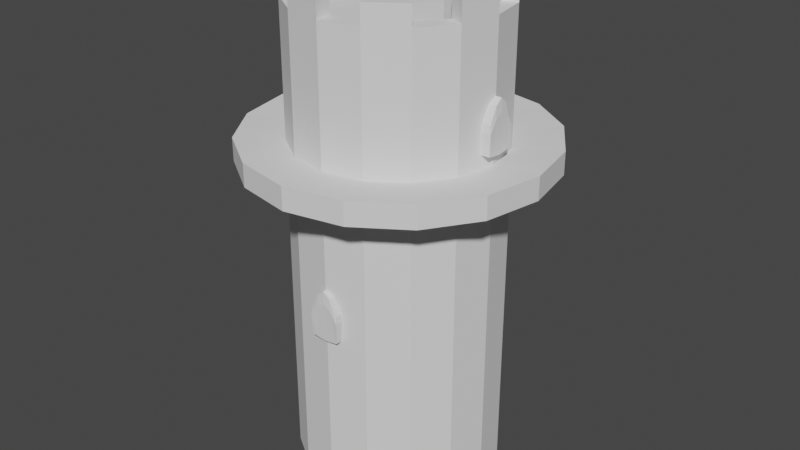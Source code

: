 # Source: tower_0.blend  (saved by Blender 2.83.18; exported with 4.5.12 LTS)
import bpy
from mathutils import Matrix  # noqa: F401  (used for matrix-valued properties, if any)

bpy.ops.wm.read_factory_settings(use_empty=True)
scene = bpy.context.scene
scene.name = 'Scene'

# ---- collections
col_collection = bpy.data.collections.new('Collection'); scene.collection.children.link(col_collection)

# ---- world
world_world = bpy.data.worlds.new('World'); scene.world = world_world
world_world.use_nodes = True; world_world.node_tree.nodes.clear()
_N = world_world.node_tree.nodes; _L = world_world.node_tree.links
n0 = _N.new('ShaderNodeOutputWorld'); n0.name = 'World Output'; n0.location = (300, 300)
n1 = _N.new('ShaderNodeBackground'); n1.name = 'Background'; n1.location = (10, 300)
n1.inputs[0].default_value = (0.05088, 0.05088, 0.05088, 1.0)
_L.new(n1.outputs[0], n0.inputs[0])
n0.is_active_output = True
world_world.color = (0.05088, 0.05088, 0.05088)
world_world.use_sun_shadow = False
world_world.sun_shadow_jitter_overblur = 0.0

# ---- meshes
me_cylinder = bpy.data.meshes.new('Cylinder')
me_cylinder.from_pydata([(5.536e-07, -6.906, 27.94), (5.536e-07, -6.906, -3.173), (-2.643, -6.38, 27.94), (-2.643, -6.38, -3.173), (-4.883, -4.883, 27.94), (-4.883, -4.883, -3.173), (-6.38, -2.643, 27.94), (-6.38, -2.643, -3.173), (-6.906, 2.508e-07, 27.94), (-6.906, 2.508e-07, -3.173), (-6.38, 2.643, 27.94), (-6.38, 2.643, -3.173), (-4.883, 4.883, 27.94), (-4.883, 4.883, -3.173), (-2.643, 6.38, 27.94), (-2.643, 6.38, -3.173), (-4.891e-07, 6.906, 27.94), (-4.891e-07, 6.906, -3.173), (2.643, 6.38, 27.94), (2.643, 6.38, -3.173), (4.883, 4.883, 27.94), (4.883, 4.883, -3.173), (6.38, 2.643, 27.94), (6.38, 2.643, -3.173), (6.906, -1.334e-07, 27.94), (6.906, -1.334e-07, -3.173), (6.38, -2.643, 27.94), (6.38, -2.643, -3.173), (4.883, -4.883, 27.94), (4.883, -4.883, -3.173), (2.643, -6.38, 27.94), (2.643, -6.38, -3.173), (5.536e-07, -6.906, 19.14), (-2.643, -6.38, 19.14), (-4.883, -4.883, 19.14), (-6.38, -2.643, 19.14), (-6.906, 2.508e-07, 19.14), (-6.38, 2.643, 19.14), (-4.883, 4.883, 19.14), (-2.643, 6.38, 19.14), (-4.891e-07, 6.906, 19.14), (2.643, 6.38, 19.14), (4.883, 4.883, 19.14), (6.38, 2.643, 19.14), (6.906, -1.334e-07, 19.14), (6.38, -2.643, 19.14), (4.883, -4.883, 19.14), (2.643, -6.38, 19.14), (5.536e-07, -6.906, 18.09), (-2.643, -6.38, 18.09), (-4.883, -4.883, 18.09), (-6.38, -2.643, 18.09), (-6.906, 2.508e-07, 18.09), (-6.38, 2.643, 18.09), (-4.883, 4.883, 18.09), (-2.643, 6.38, 18.09), (-4.891e-07, 6.906, 18.09), (2.643, 6.38, 18.09), (4.883, 4.883, 18.09), (6.38, 2.643, 18.09), (6.906, -1.334e-07, 18.09), (6.38, -2.643, 18.09), (4.883, -4.883, 18.09), (2.643, -6.38, 18.09), (-3.856, -9.309, 17.85), (-3.856, -9.309, 19.38), (-7.125, -7.125, 17.85), (-7.125, -7.125, 19.38), (-9.309, -3.856, 17.85), (-9.309, -3.856, 19.38), (-10.08, 3.159e-07, 17.85), (-10.08, 3.159e-07, 19.38), (-9.309, 3.856, 17.85), (-9.309, 3.856, 19.38), (-7.125, 7.125, 17.85), (-7.125, 7.125, 19.38), (-3.856, 9.309, 17.85), (-3.856, 9.309, 19.38), (-7.173e-07, 10.08, 17.85), (-7.173e-07, 10.08, 19.38), (3.856, 9.309, 17.85), (3.856, 9.309, 19.38), (7.125, 7.125, 17.85), (7.125, 7.125, 19.38), (9.309, 3.856, 17.85), (9.309, 3.856, 19.38), (10.08, -2.447e-07, 17.85), (10.08, -2.447e-07, 19.38), (9.309, -3.856, 17.85), (9.309, -3.856, 19.38), (7.125, -7.125, 17.85), (7.125, -7.125, 19.38), (3.856, -9.309, 17.85), (3.856, -9.309, 19.38), (8.042e-07, -10.08, 19.38), (8.042e-07, -10.08, 17.85), (4.69e-07, -5.851, 27.94), (-2.239, -5.405, 27.94), (-4.137, -4.137, 27.94), (-5.405, -2.239, 27.94), (-5.851, 2.178e-07, 27.94), (-5.405, 2.239, 27.94), (-4.137, 4.137, 27.94), (-2.239, 5.405, 27.94), (-4.144e-07, 5.851, 27.94), (2.239, 5.405, 27.94), (4.137, 4.137, 27.94), (5.405, 2.239, 27.94), (5.851, -1.077e-07, 27.94), (5.405, -2.239, 27.94), (4.137, -4.137, 27.94), (2.239, -5.405, 27.94), (4.332e-07, -5.851, 26.95), (-2.239, -5.405, 26.95), (-4.137, -4.137, 26.95), (-5.405, -2.239, 26.95), (-5.851, 2.178e-07, 26.95), (-5.405, 2.239, 26.95), (-4.137, 4.137, 26.95), (-2.239, 5.405, 26.95), (-4.502e-07, 5.851, 26.95), (2.239, 5.405, 26.95), (4.137, 4.137, 26.95), (5.405, 2.239, 26.95), (5.851, -1.077e-07, 26.95), (5.405, -2.239, 26.95), (4.137, -4.137, 26.95), (2.239, -5.405, 26.95), (5.536e-07, -6.906, 29.24), (-2.643, -6.38, 29.24), (-4.883, -4.883, 29.24), (-6.38, -2.643, 29.24), (-6.906, 2.508e-07, 29.24), (-6.38, 2.643, 29.24), (-4.883, 4.883, 29.24), (-2.643, 6.38, 29.24), (-4.891e-07, 6.906, 29.24), (2.643, 6.38, 29.24), (4.883, 4.883, 29.24), (6.38, 2.643, 29.24), (6.906, -1.334e-07, 29.24), (6.38, -2.643, 29.24), (4.883, -4.883, 29.24), (2.643, -6.38, 29.24), (4.69e-07, -5.851, 29.24), (-2.239, -5.405, 29.24), (-4.137, -4.137, 29.24), (-5.405, -2.239, 29.24), (-5.851, 2.178e-07, 29.24), (-5.405, 2.239, 29.24), (-4.137, 4.137, 29.24), (-2.239, 5.405, 29.24), (-4.144e-07, 5.851, 29.24), (2.239, 5.405, 29.24), (4.137, 4.137, 29.24), (5.405, 2.239, 29.24), (5.851, -1.077e-07, 29.24), (5.405, -2.239, 29.24), (4.137, -4.137, 29.24), (2.239, -5.405, 29.24), (-2.231, -5.387, -3.173), (4.726e-07, -5.831, -3.173), (-4.123, -4.123, -3.173), (-5.387, -2.231, -3.173), (-5.831, 2.044e-07, -3.173), (-5.387, 2.231, -3.173), (-4.123, 4.123, -3.173), (-2.231, 5.387, -3.173), (-4.079e-07, 5.831, -3.173), (2.231, 5.387, -3.173), (4.123, 4.123, -3.173), (5.387, 2.231, -3.173), (5.831, -1.2e-07, -3.173), (5.387, -2.231, -3.173), (4.123, -4.123, -3.173), (2.231, -5.387, -3.173), (-2.231, -5.387, 24.37), (-6.808e-07, -5.831, 24.37), (-4.123, -4.123, 24.37), (-5.387, -2.231, 24.37), (-5.831, 2.044e-07, 24.37), (-5.387, 2.231, 24.37), (-4.123, 4.123, 24.37), (-2.231, 5.387, 24.37), (-1.561e-06, 5.831, 24.37), (2.231, 5.387, 24.37), (4.123, 4.123, 24.37), (5.387, 2.231, 24.37), (5.831, -1.2e-07, 24.37), (5.387, -2.231, 24.37), (4.123, -4.123, 24.37), (2.231, -5.387, 24.37), (-7.314e-07, 6.005, 25.85), (-7.314e-07, 6.005, 26.88), (2.298, 5.548, 25.85), (2.298, 5.548, 26.88), (4.246, 4.246, 25.85), (4.246, 4.246, 26.88), (5.548, 2.298, 25.85), (5.548, 2.298, 26.88), (6.005, -1.315e-07, 25.85), (6.005, -1.315e-07, 26.88), (5.548, -2.298, 25.85), (5.548, -2.298, 26.88), (4.246, -4.246, 25.85), (4.246, -4.246, 26.88), (2.298, -5.548, 25.85), (2.298, -5.548, 26.88), (1.753e-07, -6.005, 25.85), (1.753e-07, -6.005, 26.88), (-2.298, -5.548, 25.85), (-2.298, -5.548, 26.88), (-4.246, -4.246, 25.85), (-4.246, -4.246, 26.88), (-5.548, -2.298, 25.85), (-5.548, -2.298, 26.88), (-6.005, 2.026e-07, 25.85), (-6.005, 2.026e-07, 26.88), (-5.548, 2.298, 25.85), (-5.548, 2.298, 26.88), (-4.246, 4.246, 25.85), (-4.246, 4.246, 26.88), (-2.298, 5.548, 25.85), (-2.298, 5.548, 26.88)], [], [(48, 1, 3, 49), (49, 3, 5, 50), (50, 5, 7, 51), (51, 7, 9, 52), (52, 9, 11, 53), (53, 11, 13, 54), (54, 13, 15, 55), (55, 15, 17, 56), (56, 17, 19, 57), (57, 19, 21, 58), (58, 21, 23, 59), (59, 23, 25, 60), (60, 25, 27, 61), (61, 27, 29, 62), (13, 11, 165, 166), (62, 29, 31, 63), (63, 31, 1, 48), (10, 12, 102, 101), (30, 47, 32, 0), (28, 46, 47, 30), (26, 45, 46, 28), (24, 44, 45, 26), (22, 43, 44, 24), (20, 42, 43, 22), (18, 41, 42, 20), (16, 40, 41, 18), (14, 39, 40, 16), (12, 38, 39, 14), (10, 37, 38, 12), (8, 36, 37, 10), (6, 35, 36, 8), (4, 34, 35, 6), (2, 33, 34, 4), (0, 32, 33, 2), (58, 59, 84, 82), (38, 37, 73, 75), (59, 60, 86, 84), (39, 38, 75, 77), (60, 61, 88, 86), (40, 39, 77, 79), (61, 62, 90, 88), (41, 40, 79, 81), (48, 49, 64, 95), (62, 63, 92, 90), (42, 41, 81, 83), (49, 50, 66, 64), (63, 48, 95, 92), (43, 42, 83, 85), (50, 51, 68, 66), (44, 43, 85, 87), (93, 92, 95, 94), (91, 90, 92, 93), (89, 88, 90, 91), (87, 86, 88, 89), (85, 84, 86, 87), (83, 82, 84, 85), (81, 80, 82, 83), (79, 78, 80, 81), (77, 76, 78, 79), (75, 74, 76, 77), (73, 72, 74, 75), (71, 70, 72, 73), (69, 68, 70, 71), (67, 66, 68, 69), (65, 64, 66, 67), (94, 95, 64, 65), (37, 36, 71, 73), (57, 58, 82, 80), (36, 35, 69, 71), (56, 57, 80, 78), (35, 34, 67, 69), (55, 56, 78, 76), (32, 47, 93, 94), (34, 33, 65, 67), (54, 55, 76, 74), (47, 46, 91, 93), (33, 32, 94, 65), (53, 54, 74, 72), (46, 45, 89, 91), (52, 53, 72, 70), (45, 44, 87, 89), (51, 52, 70, 68), (106, 107, 123, 122), (107, 106, 154, 155), (30, 0, 96, 111), (6, 8, 100, 99), (16, 18, 137, 136), (26, 28, 110, 109), (2, 4, 98, 97), (6, 99, 147, 131), (22, 24, 108, 107), (100, 8, 132, 148), (18, 20, 106, 105), (24, 26, 141, 140), (105, 104, 152, 153), (14, 16, 104, 103), (30, 111, 159, 143), (96, 0, 128, 144), (99, 100, 116, 115), (107, 108, 124, 123), (100, 101, 117, 116), (108, 109, 125, 124), (101, 102, 118, 117), (109, 110, 126, 125), (102, 103, 119, 118), (110, 111, 127, 126), (103, 104, 120, 119), (96, 97, 113, 112), (111, 96, 112, 127), (104, 105, 121, 120), (97, 98, 114, 113), (105, 106, 122, 121), (98, 99, 115, 114), (138, 139, 155, 154), (136, 137, 153, 152), (134, 135, 151, 150), (132, 133, 149, 148), (142, 143, 159, 158), (130, 131, 147, 146), (128, 129, 145, 144), (140, 141, 157, 156), (18, 105, 153, 137), (8, 10, 133, 132), (104, 16, 136, 152), (0, 2, 129, 128), (109, 108, 156, 157), (110, 28, 142, 158), (97, 96, 144, 145), (26, 109, 157, 141), (111, 110, 158, 159), (28, 30, 143, 142), (98, 4, 130, 146), (99, 98, 146, 147), (2, 97, 145, 129), (20, 22, 139, 138), (102, 12, 134, 150), (14, 103, 151, 135), (10, 101, 149, 133), (12, 14, 135, 134), (101, 100, 148, 149), (108, 24, 140, 156), (22, 107, 155, 139), (4, 6, 131, 130), (106, 20, 138, 154), (103, 102, 150, 151), (169, 168, 184, 185), (23, 21, 170, 171), (1, 31, 175, 161), (9, 7, 163, 164), (19, 17, 168, 169), (29, 27, 173, 174), (5, 3, 160, 162), (15, 13, 166, 167), (25, 23, 171, 172), (11, 9, 164, 165), (21, 19, 169, 170), (31, 29, 174, 175), (7, 5, 162, 163), (17, 15, 167, 168), (3, 1, 161, 160), (27, 25, 172, 173), (162, 160, 176, 178), (170, 169, 185, 186), (163, 162, 178, 179), (171, 170, 186, 187), (164, 163, 179, 180), (172, 171, 187, 188), (165, 164, 180, 181), (173, 172, 188, 189), (166, 165, 181, 182), (174, 173, 189, 190), (167, 166, 182, 183), (175, 174, 190, 191), (168, 167, 183, 184), (160, 161, 177, 176), (161, 175, 191, 177), (115, 116, 180, 179), (116, 117, 181, 180), (117, 118, 182, 181), (118, 119, 183, 182), (119, 120, 184, 183), (120, 121, 185, 184), (121, 122, 186, 185), (122, 123, 187, 186), (123, 124, 188, 187), (124, 125, 189, 188), (125, 126, 190, 189), (126, 127, 191, 190), (127, 112, 177, 191), (112, 113, 176, 177), (113, 114, 178, 176), (114, 115, 179, 178), (192, 193, 195, 194), (194, 195, 197, 196), (196, 197, 199, 198), (198, 199, 201, 200), (200, 201, 203, 202), (202, 203, 205, 204), (204, 205, 207, 206), (206, 207, 209, 208), (208, 209, 211, 210), (210, 211, 213, 212), (212, 213, 215, 214), (214, 215, 217, 216), (216, 217, 219, 218), (218, 219, 221, 220), (195, 193, 223, 221, 219, 217, 215, 213, 211, 209, 207, 205, 203, 201, 199, 197), (220, 221, 223, 222), (222, 223, 193, 192), (192, 194, 196, 198, 200, 202, 204, 206, 208, 210, 212, 214, 216, 218, 220, 222)])
_uv = me_cylinder.uv_layers.new(name='UVMap')
_uv.uv.foreach_set('vector', [1.0, 0.6583, 1.0, 1.0, 0.9375, 1.0, 0.9375, 0.6583, 0.9375, 0.6583, 0.9375, 1.0, 0.875, 1.0, 0.875, 0.6583, 0.875, 0.6583, 0.875, 1.0, 0.8125, 1.0, 0.8125, 0.6583, 0.8125, 0.6583, 0.8125, 1.0, 0.75, 1.0, 0.75, 0.6583, 0.75, 0.6583, 0.75, 1.0, 0.6875, 1.0, 0.6875, 0.6583, 0.6875, 0.6583, 0.6875, 1.0, 0.625, 1.0, 0.625, 0.6583, 0.625, 0.6583, 0.625, 1.0, 0.5625, 1.0, 0.5625, 0.6583, 0.5625, 0.6583, 0.5625, 1.0, 0.5, 1.0, 0.5, 0.6583, 0.5, 0.6583, 0.5, 1.0, 0.4375, 1.0, 0.4375, 0.6583, 0.4375, 0.6583, 0.4375, 1.0, 0.375, 1.0, 0.375, 0.6583, 0.375, 0.6583, 0.375, 1.0, 0.3125, 1.0, 0.3125, 0.6583, 0.3125, 0.6583, 0.3125, 1.0, 0.25, 1.0, 0.25, 0.6583, 0.25, 0.6583, 0.25, 1.0, 0.1875, 1.0, 0.1875, 0.6583, 0.1875, 0.6583, 0.1875, 1.0, 0.125, 1.0, 0.125, 0.6583, 0.625, 1.0, 0.6875, 1.0, 0.6875, 1.0, 0.625, 1.0, 0.125, 0.6583, 0.125, 1.0, 0.0625, 1.0, 0.0625, 0.6583, 0.0625, 0.6583, 0.0625, 1.0, 0.0, 1.0, 0.0, 0.6583, 0.6875, 0.5, 0.625, 0.5, 0.625, 0.5, 0.6875, 0.5, 0.0625, 0.5, 0.0625, 0.6415, 0.0, 0.6415, 0.0, 0.5, 0.125, 0.5, 0.125, 0.6415, 0.0625, 0.6415, 0.0625, 0.5, 0.1875, 0.5, 0.1875, 0.6415, 0.125, 0.6415, 0.125, 0.5, 0.25, 0.5, 0.25, 0.6415, 0.1875, 0.6415, 0.1875, 0.5, 0.3125, 0.5, 0.3125, 0.6415, 0.25, 0.6415, 0.25, 0.5, 0.375, 0.5, 0.375, 0.6415, 0.3125, 0.6415, 0.3125, 0.5, 0.4375, 0.5, 0.4375, 0.6415, 0.375, 0.6415, 0.375, 0.5, 0.5, 0.5, 0.5, 0.6415, 0.4375, 0.6415, 0.4375, 0.5, 0.5625, 0.5, 0.5625, 0.6415, 0.5, 0.6415, 0.5, 0.5, 0.625, 0.5, 0.625, 0.6415, 0.5625, 0.6415, 0.5625, 0.5, 0.6875, 0.5, 0.6875, 0.6415, 0.625, 0.6415, 0.625, 0.5, 0.75, 0.5, 0.75, 0.6415, 0.6875, 0.6415, 0.6875, 0.5, 0.8125, 0.5, 0.8125, 0.6415, 0.75, 0.6415, 0.75, 0.5, 0.875, 0.5, 0.875, 0.6415, 0.8125, 0.6415, 0.8125, 0.5, 0.9375, 0.5, 0.9375, 0.6415, 0.875, 0.6415, 0.875, 0.5, 1.0, 0.5, 1.0, 0.6415, 0.9375, 0.6415, 0.9375, 0.5, 0.375, 0.6583, 0.3125, 0.6583, 0.3125, 0.6583, 0.375, 0.6583, 0.625, 0.6415, 0.6875, 0.6415, 0.6875, 0.6415, 0.625, 0.6415, 0.3125, 0.6583, 0.25, 0.6583, 0.25, 0.6583, 0.3125, 0.6583, 0.5625, 0.6415, 0.625, 0.6415, 0.625, 0.6415, 0.5625, 0.6415, 0.25, 0.6583, 0.1875, 0.6583, 0.1875, 0.6583, 0.25, 0.6583, 0.5, 0.6415, 0.5625, 0.6415, 0.5625, 0.6415, 0.5, 0.6415, 0.1875, 0.6583, 0.125, 0.6583, 0.125, 0.6583, 0.1875, 0.6583, 0.4375, 0.6415, 0.5, 0.6415, 0.5, 0.6415, 0.4375, 0.6415, 1.0, 0.6583, 0.9375, 0.6583, 0.9375, 0.6583, 1.0, 0.6583, 0.125, 0.6583, 0.0625, 0.6583, 0.0625, 0.6583, 0.125, 0.6583, 0.375, 0.6415, 0.4375, 0.6415, 0.4375, 0.6415, 0.375, 0.6415, 0.9375, 0.6583, 0.875, 0.6583, 0.875, 0.6583, 0.9375, 0.6583, 0.0625, 0.6583, 0.0, 0.6583, 0.0, 0.6583, 0.0625, 0.6583, 0.3125, 0.6415, 0.375, 0.6415, 0.375, 0.6415, 0.3125, 0.6415, 0.875, 0.6583, 0.8125, 0.6583, 0.8125, 0.6583, 0.875, 0.6583, 0.25, 0.6415, 0.3125, 0.6415, 0.3125, 0.6415, 0.25, 0.6415, 0.0625, 0.6415, 0.0625, 0.6583, 0.0, 0.6583, 0.0, 0.6415, 0.125, 0.6415, 0.125, 0.6583, 0.0625, 0.6583, 0.0625, 0.6415, 0.1875, 0.6415, 0.1875, 0.6583, 0.125, 0.6583, 0.125, 0.6415, 0.25, 0.6415, 0.25, 0.6583, 0.1875, 0.6583, 0.1875, 0.6415, 0.3125, 0.6415, 0.3125, 0.6583, 0.25, 0.6583, 0.25, 0.6415, 0.375, 0.6415, 0.375, 0.6583, 0.3125, 0.6583, 0.3125, 0.6415, 0.4375, 0.6415, 0.4375, 0.6583, 0.375, 0.6583, 0.375, 0.6415, 0.5, 0.6415, 0.5, 0.6583, 0.4375, 0.6583, 0.4375, 0.6415, 0.5625, 0.6415, 0.5625, 0.6583, 0.5, 0.6583, 0.5, 0.6415, 0.625, 0.6415, 0.625, 0.6583, 0.5625, 0.6583, 0.5625, 0.6415, 0.6875, 0.6415, 0.6875, 0.6583, 0.625, 0.6583, 0.625, 0.6415, 0.75, 0.6415, 0.75, 0.6583, 0.6875, 0.6583, 0.6875, 0.6415, 0.8125, 0.6415, 0.8125, 0.6583, 0.75, 0.6583, 0.75, 0.6415, 0.875, 0.6415, 0.875, 0.6583, 0.8125, 0.6583, 0.8125, 0.6415, 0.9375, 0.6415, 0.9375, 0.6583, 0.875, 0.6583, 0.875, 0.6415, 1.0, 0.6415, 1.0, 0.6583, 0.9375, 0.6583, 0.9375, 0.6415, 0.6875, 0.6415, 0.75, 0.6415, 0.75, 0.6415, 0.6875, 0.6415, 0.4375, 0.6583, 0.375, 0.6583, 0.375, 0.6583, 0.4375, 0.6583, 0.75, 0.6415, 0.8125, 0.6415, 0.8125, 0.6415, 0.75, 0.6415, 0.5, 0.6583, 0.4375, 0.6583, 0.4375, 0.6583, 0.5, 0.6583, 0.8125, 0.6415, 0.875, 0.6415, 0.875, 0.6415, 0.8125, 0.6415, 0.5625, 0.6583, 0.5, 0.6583, 0.5, 0.6583, 0.5625, 0.6583, 0.0, 0.6415, 0.0625, 0.6415, 0.0625, 0.6415, 0.0, 0.6415, 0.875, 0.6415, 0.9375, 0.6415, 0.9375, 0.6415, 0.875, 0.6415, 0.625, 0.6583, 0.5625, 0.6583, 0.5625, 0.6583, 0.625, 0.6583, 0.0625, 0.6415, 0.125, 0.6415, 0.125, 0.6415, 0.0625, 0.6415, 0.9375, 0.6415, 1.0, 0.6415, 1.0, 0.6415, 0.9375, 0.6415, 0.6875, 0.6583, 0.625, 0.6583, 0.625, 0.6583, 0.6875, 0.6583, 0.125, 0.6415, 0.1875, 0.6415, 0.1875, 0.6415, 0.125, 0.6415, 0.75, 0.6583, 0.6875, 0.6583, 0.6875, 0.6583, 0.75, 0.6583, 0.1875, 0.6415, 0.25, 0.6415, 0.25, 0.6415, 0.1875, 0.6415, 0.8125, 0.6583, 0.75, 0.6583, 0.75, 0.6583, 0.8125, 0.6583, 0.375, 0.5, 0.3125, 0.5, 0.3125, 0.5, 0.375, 0.5, 0.3125, 0.5, 0.375, 0.5, 0.375, 0.5, 0.3125, 0.5, 0.0625, 0.5, 0.0, 0.5, 0.0, 0.5, 0.0625, 0.5, 0.8125, 0.5, 0.75, 0.5, 0.75, 0.5, 0.8125, 0.5, 0.5, 0.5, 0.4375, 0.5, 0.4375, 0.5, 0.5, 0.5, 0.1875, 0.5, 0.125, 0.5, 0.125, 0.5, 0.1875, 0.5, 0.9375, 0.5, 0.875, 0.5, 0.875, 0.5, 0.9375, 0.5, 0.8125, 0.5, 0.8125, 0.5, 0.8125, 0.5, 0.8125, 0.5, 0.3125, 0.5, 0.25, 0.5, 0.25, 0.5, 0.3125, 0.5, 0.75, 0.5, 0.75, 0.5, 0.75, 0.5, 0.75, 0.5, 0.4375, 0.5, 0.375, 0.5, 0.375, 0.5, 0.4375, 0.5, 0.25, 0.5, 0.1875, 0.5, 0.1875, 0.5, 0.25, 0.5, 0.4375, 0.5, 0.5, 0.5, 0.5, 0.5, 0.4375, 0.5, 0.5625, 0.5, 0.5, 0.5, 0.5, 0.5, 0.5625, 0.5, 0.0625, 0.5, 0.0625, 0.5, 0.0625, 0.5, 0.0625, 0.5, 0.0, 0.5, 0.0, 0.5, 0.0, 0.5, 0.0, 0.5, 0.8125, 0.5, 0.75, 0.5, 0.75, 0.5, 0.8125, 0.5, 0.3125, 0.5, 0.25, 0.5, 0.25, 0.5, 0.3125, 0.5, 0.75, 0.5, 0.6875, 0.5, 0.6875, 0.5, 0.75, 0.5, 0.25, 0.5, 0.1875, 0.5, 0.1875, 0.5, 0.25, 0.5, 0.6875, 0.5, 0.625, 0.5, 0.625, 0.5, 0.6875, 0.5, 0.1875, 0.5, 0.125, 0.5, 0.125, 0.5, 0.1875, 0.5, 0.625, 0.5, 0.5625, 0.5, 0.5625, 0.5, 0.625, 0.5, 0.125, 0.5, 0.0625, 0.5, 0.0625, 0.5, 0.125, 0.5, 0.5625, 0.5, 0.5, 0.5, 0.5, 0.5, 0.5625, 0.5, 1.0, 0.5, 0.9375, 0.5, 0.9375, 0.5, 1.0, 0.5, 0.0625, 0.5, 0.0, 0.5, 0.0, 0.5, 0.0625, 0.5, 0.5, 0.5, 0.4375, 0.5, 0.4375, 0.5, 0.5, 0.5, 0.9375, 0.5, 0.875, 0.5, 0.875, 0.5, 0.9375, 0.5, 0.4375, 0.5, 0.375, 0.5, 0.375, 0.5, 0.4375, 0.5, 0.875, 0.5, 0.8125, 0.5, 0.8125, 0.5, 0.875, 0.5, 0.375, 0.5, 0.3125, 0.5, 0.3125, 0.5, 0.375, 0.5, 0.5, 0.5, 0.4375, 0.5, 0.4375, 0.5, 0.5, 0.5, 0.625, 0.5, 0.5625, 0.5, 0.5625, 0.5, 0.625, 0.5, 0.75, 0.5, 0.6875, 0.5, 0.6875, 0.5, 0.75, 0.5, 0.125, 0.5, 0.0625, 0.5, 0.0625, 0.5, 0.125, 0.5, 0.875, 0.5, 0.8125, 0.5, 0.8125, 0.5, 0.875, 0.5, 1.0, 0.5, 0.9375, 0.5, 0.9375, 0.5, 1.0, 0.5, 0.25, 0.5, 0.1875, 0.5, 0.1875, 0.5, 0.25, 0.5, 0.4375, 0.5, 0.4375, 0.5, 0.4375, 0.5, 0.4375, 0.5, 0.75, 0.5, 0.6875, 0.5, 0.6875, 0.5, 0.75, 0.5, 0.5, 0.5, 0.5, 0.5, 0.5, 0.5, 0.5, 0.5, 1.0, 0.5, 0.9375, 0.5, 0.9375, 0.5, 1.0, 0.5, 0.1875, 0.5, 0.25, 0.5, 0.25, 0.5, 0.1875, 0.5, 0.125, 0.5, 0.125, 0.5, 0.125, 0.5, 0.125, 0.5, 0.9375, 0.5, 1.0, 0.5, 1.0, 0.5, 0.9375, 0.5, 0.1875, 0.5, 0.1875, 0.5, 0.1875, 0.5, 0.1875, 0.5, 0.0625, 0.5, 0.125, 0.5, 0.125, 0.5, 0.0625, 0.5, 0.125, 0.5, 0.0625, 0.5, 0.0625, 0.5, 0.125, 0.5, 0.875, 0.5, 0.875, 0.5, 0.875, 0.5, 0.875, 0.5, 0.8125, 0.5, 0.875, 0.5, 0.875, 0.5, 0.8125, 0.5, 0.9375, 0.5, 0.9375, 0.5, 0.9375, 0.5, 0.9375, 0.5, 0.375, 0.5, 0.3125, 0.5, 0.3125, 0.5, 0.375, 0.5, 0.625, 0.5, 0.625, 0.5, 0.625, 0.5, 0.625, 0.5, 0.5625, 0.5, 0.5625, 0.5, 0.5625, 0.5, 0.5625, 0.5, 0.6875, 0.5, 0.6875, 0.5, 0.6875, 0.5, 0.6875, 0.5, 0.625, 0.5, 0.5625, 0.5, 0.5625, 0.5, 0.625, 0.5, 0.6875, 0.5, 0.75, 0.5, 0.75, 0.5, 0.6875, 0.5, 0.25, 0.5, 0.25, 0.5, 0.25, 0.5, 0.25, 0.5, 0.3125, 0.5, 0.3125, 0.5, 0.3125, 0.5, 0.3125, 0.5, 0.875, 0.5, 0.8125, 0.5, 0.8125, 0.5, 0.875, 0.5, 0.375, 0.5, 0.375, 0.5, 0.375, 0.5, 0.375, 0.5, 0.5625, 0.5, 0.625, 0.5, 0.625, 0.5, 0.5625, 0.5, 0.4375, 1.0, 0.5, 1.0, 0.5, 1.0, 0.4375, 1.0, 0.3125, 1.0, 0.375, 1.0, 0.375, 1.0, 0.3125, 1.0, 0.0, 1.0, 0.0625, 1.0, 0.0625, 1.0, 0.0, 1.0, 0.75, 1.0, 0.8125, 1.0, 0.8125, 1.0, 0.75, 1.0, 0.4375, 1.0, 0.5, 1.0, 0.5, 1.0, 0.4375, 1.0, 0.125, 1.0, 0.1875, 1.0, 0.1875, 1.0, 0.125, 1.0, 0.875, 1.0, 0.9375, 1.0, 0.9375, 1.0, 0.875, 1.0, 0.5625, 1.0, 0.625, 1.0, 0.625, 1.0, 0.5625, 1.0, 0.25, 1.0, 0.3125, 1.0, 0.3125, 1.0, 0.25, 1.0, 0.6875, 1.0, 0.75, 1.0, 0.75, 1.0, 0.6875, 1.0, 0.375, 1.0, 0.4375, 1.0, 0.4375, 1.0, 0.375, 1.0, 0.0625, 1.0, 0.125, 1.0, 0.125, 1.0, 0.0625, 1.0, 0.8125, 1.0, 0.875, 1.0, 0.875, 1.0, 0.8125, 1.0, 0.5, 1.0, 0.5625, 1.0, 0.5625, 1.0, 0.5, 1.0, 0.9375, 1.0, 1.0, 1.0, 1.0, 1.0, 0.9375, 1.0, 0.1875, 1.0, 0.25, 1.0, 0.25, 1.0, 0.1875, 1.0, 0.875, 1.0, 0.9375, 1.0, 0.9375, 1.0, 0.875, 1.0, 0.375, 1.0, 0.4375, 1.0, 0.4375, 1.0, 0.375, 1.0, 0.8125, 1.0, 0.875, 1.0, 0.875, 1.0, 0.8125, 1.0, 0.3125, 1.0, 0.375, 1.0, 0.375, 1.0, 0.3125, 1.0, 0.75, 1.0, 0.8125, 1.0, 0.8125, 1.0, 0.75, 1.0, 0.25, 1.0, 0.3125, 1.0, 0.3125, 1.0, 0.25, 1.0, 0.6875, 1.0, 0.75, 1.0, 0.75, 1.0, 0.6875, 1.0, 0.1875, 1.0, 0.25, 1.0, 0.25, 1.0, 0.1875, 1.0, 0.625, 1.0, 0.6875, 1.0, 0.6875, 1.0, 0.625, 1.0, 0.125, 1.0, 0.1875, 1.0, 0.1875, 1.0, 0.125, 1.0, 0.5625, 1.0, 0.625, 1.0, 0.625, 1.0, 0.5625, 1.0, 0.0625, 1.0, 0.125, 1.0, 0.125, 1.0, 0.0625, 1.0, 0.5, 1.0, 0.5625, 1.0, 0.5625, 1.0, 0.5, 1.0, 0.9375, 1.0, 1.0, 1.0, 1.0, 1.0, 0.9375, 1.0, 0.0, 1.0, 0.0625, 1.0, 0.0625, 1.0, 0.0, 1.0, 0.8125, 0.5, 0.75, 0.5, 0.75, 1.0, 0.8125, 1.0, 0.75, 0.5, 0.6875, 0.5, 0.6875, 1.0, 0.75, 1.0, 0.6875, 0.5, 0.625, 0.5, 0.625, 1.0, 0.6875, 1.0, 0.625, 0.5, 0.5625, 0.5, 0.5625, 1.0, 0.625, 1.0, 0.5625, 0.5, 0.5, 0.5, 0.5, 1.0, 0.5625, 1.0, 0.5, 0.5, 0.4375, 0.5, 0.4375, 1.0, 0.5, 1.0, 0.4375, 0.5, 0.375, 0.5, 0.375, 1.0, 0.4375, 1.0, 0.375, 0.5, 0.3125, 0.5, 0.3125, 1.0, 0.375, 1.0, 0.3125, 0.5, 0.25, 0.5, 0.25, 1.0, 0.3125, 1.0, 0.25, 0.5, 0.1875, 0.5, 0.1875, 1.0, 0.25, 1.0, 0.1875, 0.5, 0.125, 0.5, 0.125, 1.0, 0.1875, 1.0, 0.125, 0.5, 0.0625, 0.5, 0.0625, 1.0, 0.125, 1.0, 0.0625, 0.5, 0.0, 0.5, 0.0, 1.0, 0.0625, 1.0, 0.0, 0.5, 0.9375, 0.5, 0.9375, 1.0, 0.0, 1.0, 0.9375, 0.5, 0.875, 0.5, 0.875, 1.0, 0.9375, 1.0, 0.875, 0.5, 0.8125, 0.5, 0.8125, 1.0, 0.875, 1.0, 1.0, 0.5, 1.0, 1.0, 0.9375, 1.0, 0.9375, 0.5, 0.9375, 0.5, 0.9375, 1.0, 0.875, 1.0, 0.875, 0.5, 0.875, 0.5, 0.875, 1.0, 0.8125, 1.0, 0.8125, 0.5, 0.8125, 0.5, 0.8125, 1.0, 0.75, 1.0, 0.75, 0.5, 0.75, 0.5, 0.75, 1.0, 0.6875, 1.0, 0.6875, 0.5, 0.6875, 0.5, 0.6875, 1.0, 0.625, 1.0, 0.625, 0.5, 0.625, 0.5, 0.625, 1.0, 0.5625, 1.0, 0.5625, 0.5, 0.5625, 0.5, 0.5625, 1.0, 0.5, 1.0, 0.5, 0.5, 0.5, 0.5, 0.5, 1.0, 0.4375, 1.0, 0.4375, 0.5, 0.4375, 0.5, 0.4375, 1.0, 0.375, 1.0, 0.375, 0.5, 0.375, 0.5, 0.375, 1.0, 0.3125, 1.0, 0.3125, 0.5, 0.3125, 0.5, 0.3125, 1.0, 0.25, 1.0, 0.25, 0.5, 0.25, 0.5, 0.25, 1.0, 0.1875, 1.0, 0.1875, 0.5, 0.1875, 0.5, 0.1875, 1.0, 0.125, 1.0, 0.125, 0.5, 0.3418, 0.4717, 0.25, 0.49, 0.1582, 0.4717, 0.08029, 0.4197, 0.02827, 0.3418, 0.01, 0.25, 0.02827, 0.1582, 0.08029, 0.08029, 0.1582, 0.02827, 0.25, 0.01, 0.3418, 0.02827, 0.4197, 0.08029, 0.4717, 0.1582, 0.49, 0.25, 0.4717, 0.3418, 0.4197, 0.4197, 0.125, 0.5, 0.125, 1.0, 0.0625, 1.0, 0.0625, 0.5, 0.0625, 0.5, 0.0625, 1.0, 0.0, 1.0, 0.0, 0.5, 0.75, 0.49, 0.8418, 0.4717, 0.9197, 0.4197, 0.9717, 0.3418, 0.99, 0.25, 0.9717, 0.1582, 0.9197, 0.08029, 0.8418, 0.02827, 0.75, 0.01, 0.6582, 0.02827, 0.5803, 0.08029, 0.5283, 0.1582, 0.51, 0.25, 0.5283, 0.3418, 0.5803, 0.4197, 0.6582, 0.4717])
me_cylinder.use_remesh_fix_poles = True
me_cylinder.use_remesh_preserve_attributes = False
me_cylinder.use_mirror_vertex_groups = False
me_cylinder.update()
me_cube_001 = bpy.data.meshes.new('Cube.001')
me_cube_001.from_pydata([(-0.7037, -5.047, -18.93), (-0.7037, -5.047, -17.58), (-0.7037, -3.703, -18.93), (-0.7037, -3.703, -17.58), (0.6402, -5.047, -18.93), (0.6402, -5.047, -17.58), (0.6402, -3.703, -18.93), (0.6402, -3.703, -17.58), (-0.03178, -3.703, -19.02), (-0.03178, -3.703, -16.59), (-0.03178, -5.047, -19.02), (-0.03178, -5.047, -16.59), (0.3042, -3.703, -16.86), (0.3042, -5.047, -18.98), (0.3042, -3.703, -18.98), (0.3042, -5.047, -16.86), (-0.3678, -3.703, -18.98), (-0.3678, -5.047, -16.86), (-0.3678, -3.703, -16.86), (-0.3678, -5.047, -18.98), (-0.7485, -5.092, -17.95), (-0.7485, -3.658, -17.95), (0.685, -3.658, -17.95), (0.685, -5.092, -17.95), (-0.03178, -5.092, -17.18), (-0.03178, -3.658, -17.18), (0.3266, -5.092, -17.39), (0.3266, -3.658, -17.39), (-0.3902, -3.658, -17.39), (-0.3902, -5.092, -17.39), (-0.9553, 3.463, -21.29), (-0.9553, 3.463, -19.72), (-0.9553, 5.039, -21.29), (-0.9553, 5.039, -19.72), (0.6215, 3.463, -21.29), (0.6215, 3.463, -19.72), (0.6215, 5.039, -21.29), (0.6215, 5.039, -19.72), (-0.1669, 5.039, -21.4), (-0.1669, 5.039, -18.55), (-0.1669, 3.463, -21.4), (-0.1669, 3.463, -18.55), (0.2273, 5.039, -18.87), (0.2273, 3.463, -21.35), (0.2273, 5.039, -21.35), (0.2273, 3.463, -18.87), (-0.5611, 5.039, -21.35), (-0.5611, 3.463, -18.87), (-0.5611, 5.039, -18.87), (-0.5611, 3.463, -21.35), (-1.008, 3.41, -20.14), (-1.008, 5.092, -20.14), (0.6741, 5.092, -20.14), (0.6741, 3.41, -20.14), (-0.1669, 3.41, -19.24), (-0.1669, 5.092, -19.24), (0.2536, 3.41, -19.48), (0.2536, 5.092, -19.48), (-0.5874, 5.092, -19.48), (-0.5874, 3.41, -19.48), (3.752, 0.6545, -10.54), (3.752, 0.6545, -9.206), (5.089, 0.6533, -10.54), (5.089, 0.6533, -9.206), (3.751, -0.6823, -10.54), (3.751, -0.6823, -9.206), (5.088, -0.6835, -10.54), (5.088, -0.6835, -9.206), (5.088, -0.01512, -10.63), (5.088, -0.01512, -8.217), (3.751, -0.0139, -10.63), (3.751, -0.0139, -8.217), (5.088, -0.3493, -8.488), (3.751, -0.3481, -10.59), (5.088, -0.3493, -10.59), (3.751, -0.3481, -8.488), (5.089, 0.3191, -10.59), (3.752, 0.3203, -8.488), (5.089, 0.3191, -8.488), (3.752, 0.3203, -10.59), (3.708, 0.6991, -9.566), (5.133, 0.6978, -9.566), (5.132, -0.7281, -9.566), (3.706, -0.7268, -9.566), (3.707, -0.01386, -8.803), (5.133, -0.01517, -8.803), (3.707, -0.3703, -9.008), (5.133, -0.3717, -9.008), (5.133, 0.3413, -9.008), (3.707, 0.3426, -9.008), (-5.025, 0.6282, -8.998), (-5.025, 0.6282, -7.794), (-3.821, 0.627, -8.998), (-3.821, 0.627, -7.794), (-5.026, -0.5761, -8.998), (-5.026, -0.5761, -7.794), (-3.822, -0.5772, -8.998), (-3.822, -0.5772, -7.794), (-3.822, 0.02491, -9.08), (-3.822, 0.02491, -6.904), (-5.026, 0.02601, -9.08), (-5.026, 0.02601, -6.904), (-3.822, -0.2762, -7.148), (-5.026, -0.2751, -9.044), (-3.822, -0.2762, -9.044), (-5.026, -0.2751, -7.148), (-3.821, 0.326, -9.044), (-5.026, 0.3271, -7.148), (-3.821, 0.326, -7.148), (-5.026, 0.3271, -9.044), (-5.065, 0.6684, -8.119), (-3.781, 0.6672, -8.119), (-3.782, -0.6174, -8.119), (-5.067, -0.6163, -8.119), (-5.066, 0.02605, -7.431), (-3.781, 0.02487, -7.431), (-5.066, -0.2951, -7.616), (-3.782, -0.2963, -7.616), (-3.781, 0.346, -7.616), (-5.066, 0.3472, -7.616)], [], [(20, 1, 3, 21), (27, 12, 7, 22), (22, 7, 5, 23), (29, 17, 1, 20), (14, 6, 4, 13), (18, 3, 1, 17), (12, 9, 11, 15), (16, 8, 10, 19), (26, 15, 11, 24), (28, 18, 9, 25), (23, 5, 15, 26), (7, 12, 15, 5), (8, 14, 13, 10), (25, 9, 12, 27), (21, 3, 18, 28), (2, 16, 19, 0), (9, 18, 17, 11), (24, 11, 17, 29), (10, 24, 29, 19), (2, 21, 28, 16), (8, 25, 27, 14), (4, 23, 26, 13), (16, 28, 25, 8), (13, 26, 24, 10), (19, 29, 20, 0), (6, 22, 23, 4), (14, 27, 22, 6), (0, 20, 21, 2), (50, 31, 33, 51), (57, 42, 37, 52), (52, 37, 35, 53), (59, 47, 31, 50), (44, 36, 34, 43), (48, 33, 31, 47), (42, 39, 41, 45), (46, 38, 40, 49), (56, 45, 41, 54), (58, 48, 39, 55), (53, 35, 45, 56), (37, 42, 45, 35), (38, 44, 43, 40), (55, 39, 42, 57), (51, 33, 48, 58), (32, 46, 49, 30), (39, 48, 47, 41), (54, 41, 47, 59), (40, 54, 59, 49), (32, 51, 58, 46), (38, 55, 57, 44), (34, 53, 56, 43), (46, 58, 55, 38), (43, 56, 54, 40), (49, 59, 50, 30), (36, 52, 53, 34), (44, 57, 52, 36), (30, 50, 51, 32), (80, 61, 63, 81), (87, 72, 67, 82), (82, 67, 65, 83), (89, 77, 61, 80), (74, 66, 64, 73), (78, 63, 61, 77), (72, 69, 71, 75), (76, 68, 70, 79), (86, 75, 71, 84), (88, 78, 69, 85), (83, 65, 75, 86), (67, 72, 75, 65), (68, 74, 73, 70), (85, 69, 72, 87), (81, 63, 78, 88), (62, 76, 79, 60), (69, 78, 77, 71), (84, 71, 77, 89), (70, 84, 89, 79), (62, 81, 88, 76), (68, 85, 87, 74), (64, 83, 86, 73), (76, 88, 85, 68), (73, 86, 84, 70), (79, 89, 80, 60), (66, 82, 83, 64), (74, 87, 82, 66), (60, 80, 81, 62), (110, 91, 93, 111), (117, 102, 97, 112), (112, 97, 95, 113), (119, 107, 91, 110), (104, 96, 94, 103), (108, 93, 91, 107), (102, 99, 101, 105), (106, 98, 100, 109), (116, 105, 101, 114), (118, 108, 99, 115), (113, 95, 105, 116), (97, 102, 105, 95), (98, 104, 103, 100), (115, 99, 102, 117), (111, 93, 108, 118), (92, 106, 109, 90), (99, 108, 107, 101), (114, 101, 107, 119), (100, 114, 119, 109), (92, 111, 118, 106), (98, 115, 117, 104), (94, 113, 116, 103), (106, 118, 115, 98), (103, 116, 114, 100), (109, 119, 110, 90), (96, 112, 113, 94), (104, 117, 112, 96), (90, 110, 111, 92)])
_uv = me_cube_001.uv_layers.new(name='UVMap')
_uv.uv.foreach_set('vector', [0.5619, 0.0, 0.625, 0.0, 0.625, 0.25, 0.5619, 0.25, 0.5619, 0.4375, 0.625, 0.4375, 0.625, 0.5, 0.5619, 0.5, 0.5619, 0.5, 0.625, 0.5, 0.625, 0.75, 0.5619, 0.75, 0.5619, 0.9375, 0.625, 0.9375, 0.625, 1.0, 0.5619, 1.0, 0.3125, 0.5, 0.375, 0.5, 0.375, 0.75, 0.3125, 0.75, 0.8125, 0.5, 0.875, 0.5, 0.875, 0.75, 0.8125, 0.75, 0.6875, 0.5, 0.75, 0.5, 0.75, 0.75, 0.6875, 0.75, 0.1875, 0.5, 0.25, 0.5, 0.25, 0.75, 0.1875, 0.75, 0.5619, 0.8125, 0.625, 0.8125, 0.625, 0.875, 0.5619, 0.875, 0.5619, 0.3125, 0.625, 0.3125, 0.625, 0.375, 0.5619, 0.375, 0.5619, 0.75, 0.625, 0.75, 0.625, 0.8125, 0.5619, 0.8125, 0.625, 0.5, 0.6875, 0.5, 0.6875, 0.75, 0.625, 0.75, 0.25, 0.5, 0.3125, 0.5, 0.3125, 0.75, 0.25, 0.75, 0.5619, 0.375, 0.625, 0.375, 0.625, 0.4375, 0.5619, 0.4375, 0.5619, 0.25, 0.625, 0.25, 0.625, 0.3125, 0.5619, 0.3125, 0.125, 0.5, 0.1875, 0.5, 0.1875, 0.75, 0.125, 0.75, 0.75, 0.5, 0.8125, 0.5, 0.8125, 0.75, 0.75, 0.75, 0.5619, 0.875, 0.625, 0.875, 0.625, 0.9375, 0.5619, 0.9375, 0.375, 0.875, 0.5619, 0.875, 0.5619, 0.9375, 0.375, 0.9375, 0.375, 0.25, 0.5619, 0.25, 0.5619, 0.3125, 0.375, 0.3125, 0.375, 0.375, 0.5619, 0.375, 0.5619, 0.4375, 0.375, 0.4375, 0.375, 0.75, 0.5619, 0.75, 0.5619, 0.8125, 0.375, 0.8125, 0.375, 0.3125, 0.5619, 0.3125, 0.5619, 0.375, 0.375, 0.375, 0.375, 0.8125, 0.5619, 0.8125, 0.5619, 0.875, 0.375, 0.875, 0.375, 0.9375, 0.5619, 0.9375, 0.5619, 1.0, 0.375, 1.0, 0.375, 0.5, 0.5619, 0.5, 0.5619, 0.75, 0.375, 0.75, 0.375, 0.4375, 0.5619, 0.4375, 0.5619, 0.5, 0.375, 0.5, 0.375, 0.0, 0.5619, 0.0, 0.5619, 0.25, 0.375, 0.25, 0.5619, 0.0, 0.625, 0.0, 0.625, 0.25, 0.5619, 0.25, 0.5619, 0.4375, 0.625, 0.4375, 0.625, 0.5, 0.5619, 0.5, 0.5619, 0.5, 0.625, 0.5, 0.625, 0.75, 0.5619, 0.75, 0.5619, 0.9375, 0.625, 0.9375, 0.625, 1.0, 0.5619, 1.0, 0.3125, 0.5, 0.375, 0.5, 0.375, 0.75, 0.3125, 0.75, 0.8125, 0.5, 0.875, 0.5, 0.875, 0.75, 0.8125, 0.75, 0.6875, 0.5, 0.75, 0.5, 0.75, 0.75, 0.6875, 0.75, 0.1875, 0.5, 0.25, 0.5, 0.25, 0.75, 0.1875, 0.75, 0.5619, 0.8125, 0.625, 0.8125, 0.625, 0.875, 0.5619, 0.875, 0.5619, 0.3125, 0.625, 0.3125, 0.625, 0.375, 0.5619, 0.375, 0.5619, 0.75, 0.625, 0.75, 0.625, 0.8125, 0.5619, 0.8125, 0.625, 0.5, 0.6875, 0.5, 0.6875, 0.75, 0.625, 0.75, 0.25, 0.5, 0.3125, 0.5, 0.3125, 0.75, 0.25, 0.75, 0.5619, 0.375, 0.625, 0.375, 0.625, 0.4375, 0.5619, 0.4375, 0.5619, 0.25, 0.625, 0.25, 0.625, 0.3125, 0.5619, 0.3125, 0.125, 0.5, 0.1875, 0.5, 0.1875, 0.75, 0.125, 0.75, 0.75, 0.5, 0.8125, 0.5, 0.8125, 0.75, 0.75, 0.75, 0.5619, 0.875, 0.625, 0.875, 0.625, 0.9375, 0.5619, 0.9375, 0.375, 0.875, 0.5619, 0.875, 0.5619, 0.9375, 0.375, 0.9375, 0.375, 0.25, 0.5619, 0.25, 0.5619, 0.3125, 0.375, 0.3125, 0.375, 0.375, 0.5619, 0.375, 0.5619, 0.4375, 0.375, 0.4375, 0.375, 0.75, 0.5619, 0.75, 0.5619, 0.8125, 0.375, 0.8125, 0.375, 0.3125, 0.5619, 0.3125, 0.5619, 0.375, 0.375, 0.375, 0.375, 0.8125, 0.5619, 0.8125, 0.5619, 0.875, 0.375, 0.875, 0.375, 0.9375, 0.5619, 0.9375, 0.5619, 1.0, 0.375, 1.0, 0.375, 0.5, 0.5619, 0.5, 0.5619, 0.75, 0.375, 0.75, 0.375, 0.4375, 0.5619, 0.4375, 0.5619, 0.5, 0.375, 0.5, 0.375, 0.0, 0.5619, 0.0, 0.5619, 0.25, 0.375, 0.25, 0.5619, 0.0, 0.625, 0.0, 0.625, 0.25, 0.5619, 0.25, 0.5619, 0.4375, 0.625, 0.4375, 0.625, 0.5, 0.5619, 0.5, 0.5619, 0.5, 0.625, 0.5, 0.625, 0.75, 0.5619, 0.75, 0.5619, 0.9375, 0.625, 0.9375, 0.625, 1.0, 0.5619, 1.0, 0.3125, 0.5, 0.375, 0.5, 0.375, 0.75, 0.3125, 0.75, 0.8125, 0.5, 0.875, 0.5, 0.875, 0.75, 0.8125, 0.75, 0.6875, 0.5, 0.75, 0.5, 0.75, 0.75, 0.6875, 0.75, 0.1875, 0.5, 0.25, 0.5, 0.25, 0.75, 0.1875, 0.75, 0.5619, 0.8125, 0.625, 0.8125, 0.625, 0.875, 0.5619, 0.875, 0.5619, 0.3125, 0.625, 0.3125, 0.625, 0.375, 0.5619, 0.375, 0.5619, 0.75, 0.625, 0.75, 0.625, 0.8125, 0.5619, 0.8125, 0.625, 0.5, 0.6875, 0.5, 0.6875, 0.75, 0.625, 0.75, 0.25, 0.5, 0.3125, 0.5, 0.3125, 0.75, 0.25, 0.75, 0.5619, 0.375, 0.625, 0.375, 0.625, 0.4375, 0.5619, 0.4375, 0.5619, 0.25, 0.625, 0.25, 0.625, 0.3125, 0.5619, 0.3125, 0.125, 0.5, 0.1875, 0.5, 0.1875, 0.75, 0.125, 0.75, 0.75, 0.5, 0.8125, 0.5, 0.8125, 0.75, 0.75, 0.75, 0.5619, 0.875, 0.625, 0.875, 0.625, 0.9375, 0.5619, 0.9375, 0.375, 0.875, 0.5619, 0.875, 0.5619, 0.9375, 0.375, 0.9375, 0.375, 0.25, 0.5619, 0.25, 0.5619, 0.3125, 0.375, 0.3125, 0.375, 0.375, 0.5619, 0.375, 0.5619, 0.4375, 0.375, 0.4375, 0.375, 0.75, 0.5619, 0.75, 0.5619, 0.8125, 0.375, 0.8125, 0.375, 0.3125, 0.5619, 0.3125, 0.5619, 0.375, 0.375, 0.375, 0.375, 0.8125, 0.5619, 0.8125, 0.5619, 0.875, 0.375, 0.875, 0.375, 0.9375, 0.5619, 0.9375, 0.5619, 1.0, 0.375, 1.0, 0.375, 0.5, 0.5619, 0.5, 0.5619, 0.75, 0.375, 0.75, 0.375, 0.4375, 0.5619, 0.4375, 0.5619, 0.5, 0.375, 0.5, 0.375, 0.0, 0.5619, 0.0, 0.5619, 0.25, 0.375, 0.25, 0.5619, 0.0, 0.625, 0.0, 0.625, 0.25, 0.5619, 0.25, 0.5619, 0.4375, 0.625, 0.4375, 0.625, 0.5, 0.5619, 0.5, 0.5619, 0.5, 0.625, 0.5, 0.625, 0.75, 0.5619, 0.75, 0.5619, 0.9375, 0.625, 0.9375, 0.625, 1.0, 0.5619, 1.0, 0.3125, 0.5, 0.375, 0.5, 0.375, 0.75, 0.3125, 0.75, 0.8125, 0.5, 0.875, 0.5, 0.875, 0.75, 0.8125, 0.75, 0.6875, 0.5, 0.75, 0.5, 0.75, 0.75, 0.6875, 0.75, 0.1875, 0.5, 0.25, 0.5, 0.25, 0.75, 0.1875, 0.75, 0.5619, 0.8125, 0.625, 0.8125, 0.625, 0.875, 0.5619, 0.875, 0.5619, 0.3125, 0.625, 0.3125, 0.625, 0.375, 0.5619, 0.375, 0.5619, 0.75, 0.625, 0.75, 0.625, 0.8125, 0.5619, 0.8125, 0.625, 0.5, 0.6875, 0.5, 0.6875, 0.75, 0.625, 0.75, 0.25, 0.5, 0.3125, 0.5, 0.3125, 0.75, 0.25, 0.75, 0.5619, 0.375, 0.625, 0.375, 0.625, 0.4375, 0.5619, 0.4375, 0.5619, 0.25, 0.625, 0.25, 0.625, 0.3125, 0.5619, 0.3125, 0.125, 0.5, 0.1875, 0.5, 0.1875, 0.75, 0.125, 0.75, 0.75, 0.5, 0.8125, 0.5, 0.8125, 0.75, 0.75, 0.75, 0.5619, 0.875, 0.625, 0.875, 0.625, 0.9375, 0.5619, 0.9375, 0.375, 0.875, 0.5619, 0.875, 0.5619, 0.9375, 0.375, 0.9375, 0.375, 0.25, 0.5619, 0.25, 0.5619, 0.3125, 0.375, 0.3125, 0.375, 0.375, 0.5619, 0.375, 0.5619, 0.4375, 0.375, 0.4375, 0.375, 0.75, 0.5619, 0.75, 0.5619, 0.8125, 0.375, 0.8125, 0.375, 0.3125, 0.5619, 0.3125, 0.5619, 0.375, 0.375, 0.375, 0.375, 0.8125, 0.5619, 0.8125, 0.5619, 0.875, 0.375, 0.875, 0.375, 0.9375, 0.5619, 0.9375, 0.5619, 1.0, 0.375, 1.0, 0.375, 0.5, 0.5619, 0.5, 0.5619, 0.75, 0.375, 0.75, 0.375, 0.4375, 0.5619, 0.4375, 0.5619, 0.5, 0.375, 0.5, 0.375, 0.0, 0.5619, 0.0, 0.5619, 0.25, 0.375, 0.25])
me_cube_001.use_remesh_fix_poles = True
me_cube_001.use_remesh_preserve_attributes = False
me_cube_001.use_mirror_vertex_groups = False
me_cube_001.update()
me_cylinder_001 = bpy.data.meshes.new('Cylinder.001')
me_cylinder_001.from_pydata([(0.0, 1.0, -1.0), (0.0, 1.0, 1.0), (0.3827, 0.9239, -1.0), (0.3827, 0.9239, 1.0), (0.7071, 0.7071, -1.0), (0.7071, 0.7071, 1.0), (0.9239, 0.3827, -1.0), (0.9239, 0.3827, 1.0), (1.0, -4.371e-08, -1.0), (1.0, -4.371e-08, 1.0), (0.9239, -0.3827, -1.0), (0.9239, -0.3827, 1.0), (0.7071, -0.7071, -1.0), (0.7071, -0.7071, 1.0), (0.3827, -0.9239, -1.0), (0.3827, -0.9239, 1.0), (1.51e-07, -1.0, -1.0), (1.51e-07, -1.0, 1.0), (-0.3827, -0.9239, -1.0), (-0.3827, -0.9239, 1.0), (-0.7071, -0.7071, -1.0), (-0.7071, -0.7071, 1.0), (-0.9239, -0.3827, -1.0), (-0.9239, -0.3827, 1.0), (-1.0, 1.192e-08, -1.0), (-1.0, 1.192e-08, 1.0), (-0.9239, 0.3827, -1.0), (-0.9239, 0.3827, 1.0), (-0.7071, 0.7071, -1.0), (-0.7071, 0.7071, 1.0), (-0.3827, 0.9239, -1.0), (-0.3827, 0.9239, 1.0)], [], [(0, 1, 3, 2), (2, 3, 5, 4), (4, 5, 7, 6), (6, 7, 9, 8), (8, 9, 11, 10), (10, 11, 13, 12), (12, 13, 15, 14), (14, 15, 17, 16), (16, 17, 19, 18), (18, 19, 21, 20), (20, 21, 23, 22), (22, 23, 25, 24), (24, 25, 27, 26), (26, 27, 29, 28), (3, 1, 31, 29, 27, 25, 23, 21, 19, 17, 15, 13, 11, 9, 7, 5), (28, 29, 31, 30), (30, 31, 1, 0), (0, 2, 4, 6, 8, 10, 12, 14, 16, 18, 20, 22, 24, 26, 28, 30)])
_uv = me_cylinder_001.uv_layers.new(name='UVMap')
_uv.uv.foreach_set('vector', [1.0, 0.5, 1.0, 1.0, 0.9375, 1.0, 0.9375, 0.5, 0.9375, 0.5, 0.9375, 1.0, 0.875, 1.0, 0.875, 0.5, 0.875, 0.5, 0.875, 1.0, 0.8125, 1.0, 0.8125, 0.5, 0.8125, 0.5, 0.8125, 1.0, 0.75, 1.0, 0.75, 0.5, 0.75, 0.5, 0.75, 1.0, 0.6875, 1.0, 0.6875, 0.5, 0.6875, 0.5, 0.6875, 1.0, 0.625, 1.0, 0.625, 0.5, 0.625, 0.5, 0.625, 1.0, 0.5625, 1.0, 0.5625, 0.5, 0.5625, 0.5, 0.5625, 1.0, 0.5, 1.0, 0.5, 0.5, 0.5, 0.5, 0.5, 1.0, 0.4375, 1.0, 0.4375, 0.5, 0.4375, 0.5, 0.4375, 1.0, 0.375, 1.0, 0.375, 0.5, 0.375, 0.5, 0.375, 1.0, 0.3125, 1.0, 0.3125, 0.5, 0.3125, 0.5, 0.3125, 1.0, 0.25, 1.0, 0.25, 0.5, 0.25, 0.5, 0.25, 1.0, 0.1875, 1.0, 0.1875, 0.5, 0.1875, 0.5, 0.1875, 1.0, 0.125, 1.0, 0.125, 0.5, 0.3418, 0.4717, 0.25, 0.49, 0.1582, 0.4717, 0.08029, 0.4197, 0.02827, 0.3418, 0.01, 0.25, 0.02827, 0.1582, 0.08029, 0.08029, 0.1582, 0.02827, 0.25, 0.01, 0.3418, 0.02827, 0.4197, 0.08029, 0.4717, 0.1582, 0.49, 0.25, 0.4717, 0.3418, 0.4197, 0.4197, 0.125, 0.5, 0.125, 1.0, 0.0625, 1.0, 0.0625, 0.5, 0.0625, 0.5, 0.0625, 1.0, 0.0, 1.0, 0.0, 0.5, 0.75, 0.49, 0.8418, 0.4717, 0.9197, 0.4197, 0.9717, 0.3418, 0.99, 0.25, 0.9717, 0.1582, 0.9197, 0.08029, 0.8418, 0.02827, 0.75, 0.01, 0.6582, 0.02827, 0.5803, 0.08029, 0.5283, 0.1582, 0.51, 0.25, 0.5283, 0.3418, 0.5803, 0.4197, 0.6582, 0.4717])
me_cylinder_001.use_remesh_fix_poles = True
me_cylinder_001.use_remesh_preserve_attributes = False
me_cylinder_001.use_mirror_vertex_groups = False
me_cylinder_001.update()
me_cube_002 = bpy.data.meshes.new('Cube.002')
me_cube_002.from_pydata([(-1.0, -1.0, -1.0), (-1.0, -1.0, 1.0), (-1.0, 1.0, -1.0), (-1.0, 1.0, 1.0), (1.0, -1.0, -1.0), (1.0, -1.0, 1.0), (1.0, 1.0, -1.0), (1.0, 1.0, 1.0)], [], [(0, 1, 3, 2), (2, 3, 7, 6), (6, 7, 5, 4), (4, 5, 1, 0), (2, 6, 4, 0), (7, 3, 1, 5)])
_uv = me_cube_002.uv_layers.new(name='UVMap')
_uv.uv.foreach_set('vector', [0.375, 0.0, 0.625, 0.0, 0.625, 0.25, 0.375, 0.25, 0.375, 0.25, 0.625, 0.25, 0.625, 0.5, 0.375, 0.5, 0.375, 0.5, 0.625, 0.5, 0.625, 0.75, 0.375, 0.75, 0.375, 0.75, 0.625, 0.75, 0.625, 1.0, 0.375, 1.0, 0.125, 0.5, 0.375, 0.5, 0.375, 0.75, 0.125, 0.75, 0.625, 0.5, 0.875, 0.5, 0.875, 0.75, 0.625, 0.75])
me_cube_002.use_remesh_fix_poles = True
me_cube_002.use_remesh_preserve_attributes = False
me_cube_002.use_mirror_vertex_groups = False
me_cube_002.update()
me_circle = bpy.data.meshes.new('Circle')
me_circle.from_pydata([(43.4, -17.15, -18.97), (35.31, 30.32, -12.55), (14.59, -5.03, -20.85), (11.34, 10.57, -14.53), (14.59, -5.03, -18.97), (11.34, 10.57, -12.65), (43.4, -17.15, -20.85), (35.31, 30.32, -14.43)], [], [(1, 5, 4, 0), (5, 1, 7, 3), (1, 0, 6, 7), (4, 5, 3, 2), (7, 6, 2, 3), (0, 4, 2, 6)])
_uv = me_circle.uv_layers.new(name='UVMap')
_uv.uv.foreach_set('vector', [0.0, 0.0, 0.0, 0.0, 0.0, 0.0, 0.0, 0.0, 0.0, 0.0, 0.0, 0.0, 0.0, 0.0, 0.0, 0.0, 0.0, 0.0, 0.0, 0.0, 0.0, 0.0, 0.0, 0.0, 0.0, 0.0, 0.0, 0.0, 0.0, 0.0, 0.0, 0.0, 0.0, 0.0, 0.0, 0.0, 0.0, 0.0, 0.0, 0.0, 0.0, 0.0, 0.0, 0.0, 0.0, 0.0, 0.0, 0.0])
me_circle.use_remesh_fix_poles = True
me_circle.use_remesh_preserve_attributes = False
me_circle.use_mirror_vertex_groups = False
me_circle.update()

# ---- objects
ob_cylinder = bpy.data.objects.new('Cylinder', me_cylinder)
ob_cube = bpy.data.objects.new('Cube', me_cube_001)
ob_cylinder_001 = bpy.data.objects.new('Cylinder.001', me_cylinder_001)
ob_cube_001 = bpy.data.objects.new('Cube.001', me_cube_002)
ob_empty = bpy.data.objects.new('Empty', None)
ob_circle = bpy.data.objects.new('Circle', me_circle)

# ---- transforms, parenting, visibility, modifiers, constraints
ob_cylinder.location = (0.0, 0.0, 0.0)
ob_cylinder.scale = (6.94, 6.94, 6.94)
ob_cylinder.lineart.crease_threshold = 0.0
_m = ob_cylinder.modifiers.new('Boolean', 'BOOLEAN')
_m.object = ob_cube
_m.double_threshold = 0.000162
_m.solver = 'FAST'
_m = ob_cylinder.modifiers.new('Boolean.001', 'BOOLEAN')
_m.object = ob_cube_001
_m.solver = 'FAST'
ob_cube.location = (0.6261, -3.264e-05, 242.9)
ob_cube.scale = (9.856, 9.856, 9.856)
ob_cube.lineart.crease_threshold = 0.0
ob_cylinder_001.location = (0.0, 0.0, 0.0)
ob_cylinder_001.lineart.crease_threshold = 0.0
ob_cube_001.location = (24.67, 0.5448, 185.5)
ob_cube_001.scale = (8.246, 14.83, 14.83)
ob_cube_001.lineart.crease_threshold = 0.0
ob_empty.location = (0.0, 0.0, 0.0)
ob_empty.rotation_euler = (0.0, -0.0, 1.103)
ob_empty.lineart.crease_threshold = 0.0
ob_circle.location = (0.0, 0.0, 0.0)
ob_circle.rotation_euler = (0.0, -0.0, 0.017)
ob_circle.lineart.crease_threshold = 0.0
_m = ob_circle.modifiers.new('Array', 'ARRAY')
_m.count = 32
_m.use_constant_offset = True
_m.constant_offset_displace = (0.0, 0.0, 6.44)
_m.use_relative_offset = False
_m.use_object_offset = True
_m.offset_object = ob_empty

# ---- collection membership
col_collection.objects.link(ob_cylinder)
col_collection.objects.link(ob_cube)
col_collection.objects.link(ob_cylinder_001)
col_collection.objects.link(ob_cube_001)
col_collection.objects.link(ob_empty)
col_collection.objects.link(ob_circle)

# ---- scene / render settings (as saved in the file)
scene.frame_start = 1; scene.frame_end = 250; scene.frame_set(1)
scene.render.engine = 'BLENDER_EEVEE_NEXT'
scene.cycles.use_denoising = False
scene.cycles.samples = 128
scene.cycles.sampling_pattern = 'TABULATED_SOBOL'
scene.cycles.use_adaptive_sampling = False
scene.cycles.use_light_tree = False
scene.view_settings.view_transform = 'Filmic'
bpy.context.view_layer.update()

# ---- added for rendering (the .blend has no active camera and no usable light): camera, sun
cam_auto = bpy.data.cameras.new('AutoCamera')
cam_auto.lens = 50.0
cam_auto.sensor_width = 36.0
cam_auto.clip_end = 4863.63
ob_auto_camera = bpy.data.objects.new('AutoCamera', cam_auto)
scene.collection.objects.link(ob_auto_camera)
ob_auto_camera.location = (277.131, -332.557, 312.156)
ob_auto_camera.rotation_euler = (1.09748, -7.21219e-08, 0.694738)
scene.camera = ob_auto_camera
light_auto_sun = bpy.data.lights.new('AutoSun', 'SUN')
light_auto_sun.energy = 3.0
light_auto_sun.angle = 0.0523599
ob_auto_sun = bpy.data.objects.new('AutoSun', light_auto_sun)
scene.collection.objects.link(ob_auto_sun)
ob_auto_sun.rotation_euler = (0.872665, 0.174533, 0.523599)
bpy.context.view_layer.update()
